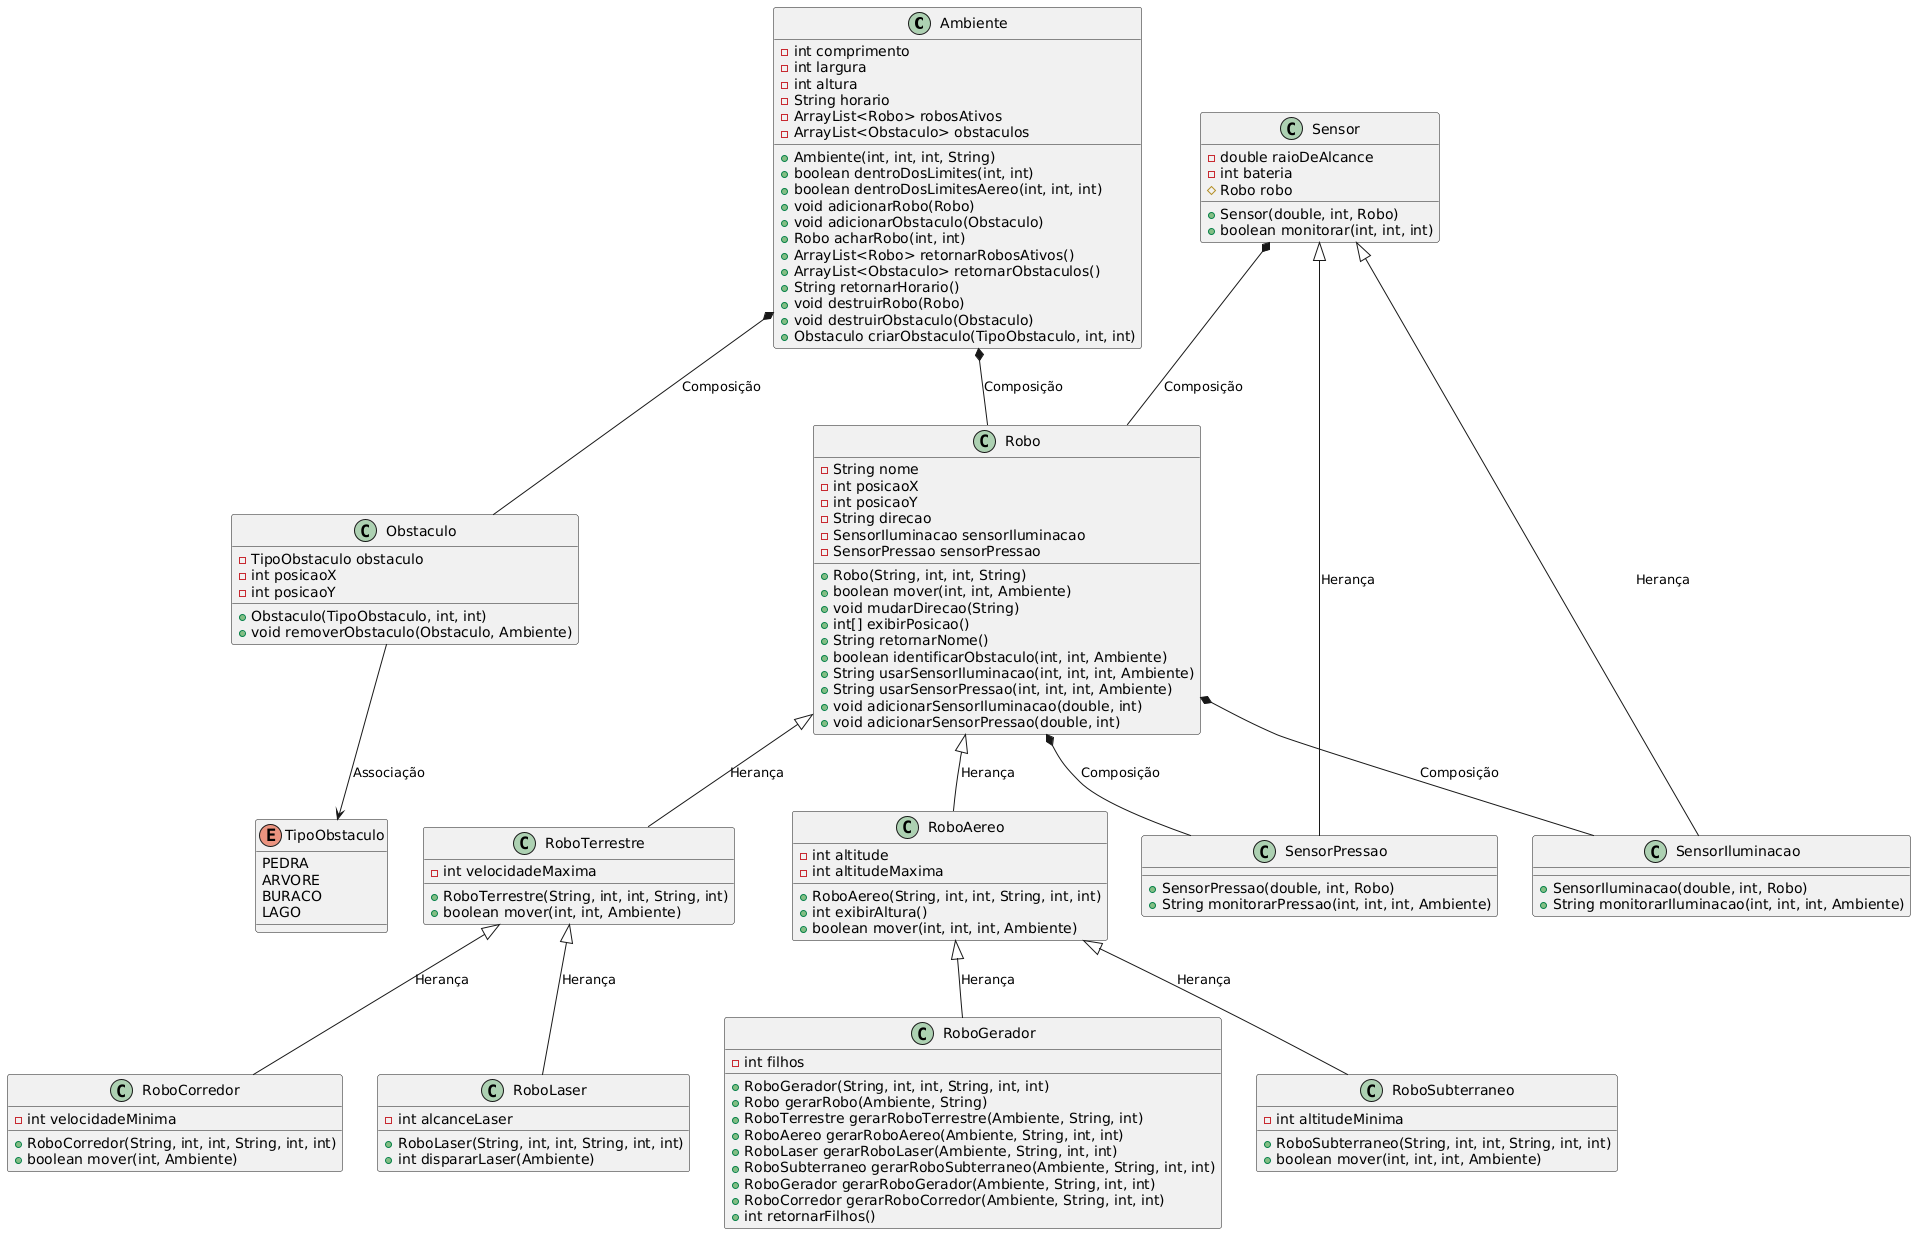

The diagram above was rendered by PlantUML. Its source (embedded in the PNG):
@startuml
' Definindo classes

class Ambiente {
    - int comprimento
    - int largura
    - int altura
    - String horario
    - ArrayList<Robo> robosAtivos
    - ArrayList<Obstaculo> obstaculos

    + Ambiente(int, int, int, String)
    + boolean dentroDosLimites(int, int)
    + boolean dentroDosLimitesAereo(int, int, int)
    + void adicionarRobo(Robo)
    + void adicionarObstaculo(Obstaculo)
    + Robo acharRobo(int, int)
    + ArrayList<Robo> retornarRobosAtivos()
    + ArrayList<Obstaculo> retornarObstaculos()
    + String retornarHorario()
    + void destruirRobo(Robo)
    + void destruirObstaculo(Obstaculo)
    + Obstaculo criarObstaculo(TipoObstaculo, int, int)
}

class Robo {
    - String nome
    - int posicaoX
    - int posicaoY
    - String direcao
    - SensorIluminacao sensorIluminacao
    - SensorPressao sensorPressao

    + Robo(String, int, int, String)
    + boolean mover(int, int, Ambiente)
    + void mudarDirecao(String)
    + int[] exibirPosicao()
    + String retornarNome()
    + boolean identificarObstaculo(int, int, Ambiente)
    + String usarSensorIluminacao(int, int, int, Ambiente)
    + String usarSensorPressao(int, int, int, Ambiente)
    + void adicionarSensorIluminacao(double, int)
    + void adicionarSensorPressao(double, int)
}

class RoboTerrestre {
    - int velocidadeMaxima

    + RoboTerrestre(String, int, int, String, int)
    + boolean mover(int, int, Ambiente)
}

class RoboCorredor {
    - int velocidadeMinima

    + RoboCorredor(String, int, int, String, int, int)
    + boolean mover(int, Ambiente)
}

class RoboAereo {
    - int altitude
    - int altitudeMaxima

    + RoboAereo(String, int, int, String, int, int)
    + int exibirAltura()
    + boolean mover(int, int, int, Ambiente)
}

class RoboGerador {
    - int filhos

    + RoboGerador(String, int, int, String, int, int)
    + Robo gerarRobo(Ambiente, String)
    + RoboTerrestre gerarRoboTerrestre(Ambiente, String, int)
    + RoboAereo gerarRoboAereo(Ambiente, String, int, int)
    + RoboLaser gerarRoboLaser(Ambiente, String, int, int)
    + RoboSubterraneo gerarRoboSubterraneo(Ambiente, String, int, int)
    + RoboGerador gerarRoboGerador(Ambiente, String, int, int)
    + RoboCorredor gerarRoboCorredor(Ambiente, String, int, int)
    + int retornarFilhos()
}

class RoboLaser {
    - int alcanceLaser

    + RoboLaser(String, int, int, String, int, int)
    + int dispararLaser(Ambiente)
}

class RoboSubterraneo {
    - int altitudeMinima

    + RoboSubterraneo(String, int, int, String, int, int)
    + boolean mover(int, int, int, Ambiente)
}

class Obstaculo {
    - TipoObstaculo obstaculo
    - int posicaoX
    - int posicaoY

    + Obstaculo(TipoObstaculo, int, int)
    + void removerObstaculo(Obstaculo, Ambiente)
}

enum TipoObstaculo {
    PEDRA
    ARVORE
    BURACO
    LAGO
}

class Sensor {
    - double raioDeAlcance
    - int bateria
    # Robo robo

    + Sensor(double, int, Robo)
    + boolean monitorar(int, int, int)
}

class SensorIluminacao {
    + SensorIluminacao(double, int, Robo)
    + String monitorarIluminacao(int, int, int, Ambiente)
}

class SensorPressao {
    + SensorPressao(double, int, Robo)
    + String monitorarPressao(int, int, int, Ambiente)
}

' Relações de Herança
Robo <|-- RoboTerrestre : Herança
Robo <|-- RoboAereo : Herança
RoboTerrestre <|-- RoboCorredor : Herança
RoboTerrestre <|-- RoboLaser : Herança
RoboAereo <|-- RoboGerador : Herança
RoboAereo <|-- RoboSubterraneo : Herança
Sensor <|-- SensorIluminacao : Herança
Sensor <|-- SensorPressao : Herança

' Relações de Composição
Ambiente *-- Robo : Composição
Ambiente *-- Obstaculo : Composição
Robo *-- SensorIluminacao : Composição
Robo *-- SensorPressao : Composição
Sensor *-- Robo : Composição

' Relação de Associação
Obstaculo --> TipoObstaculo : Associação
@enduml